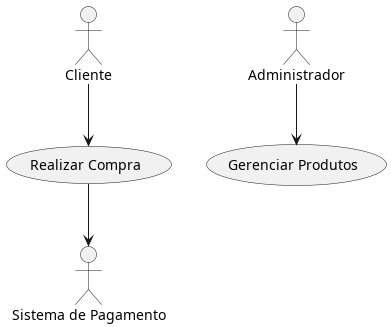

The diagram above was rendered by PlantUML. Its source (embedded in the PNG):
@startuml use_cases
actor Cliente
actor Administrador
actor "Sistema de Pagamento" as SP

Cliente --> (Realizar Compra)
(Realizar Compra) --> SP
Administrador --> (Gerenciar Produtos)
@enduml